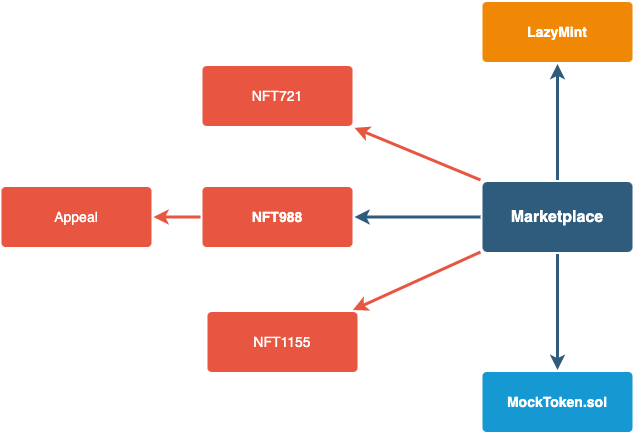

The diagram above was exported from draw.io. Its source (the exported page's mxGraphModel, read from the mxfile embedded in the PNG):
<mxGraphModel dx="954" dy="563" grid="1" gridSize="10" guides="1" tooltips="1" connect="1" arrows="1" fold="1" page="1" pageScale="1" pageWidth="1169" pageHeight="827" background="none" math="0" shadow="0">
  <root>
    <mxCell id="0" />
    <mxCell id="1" parent="0" />
    <mxCell id="1745" value="" style="edgeStyle=none;rounded=0;jumpStyle=none;html=1;shadow=0;labelBackgroundColor=none;startArrow=none;startFill=0;endArrow=classic;endFill=1;jettySize=auto;orthogonalLoop=1;strokeColor=#2F5B7C;strokeWidth=3;fontFamily=Helvetica;fontSize=16;fontColor=#23445D;spacing=5;" parent="1" source="1749" target="1764" edge="1">
      <mxGeometry relative="1" as="geometry" />
    </mxCell>
    <mxCell id="1747" value="" style="edgeStyle=none;rounded=0;jumpStyle=none;html=1;shadow=0;labelBackgroundColor=none;startArrow=none;startFill=0;endArrow=classic;endFill=1;jettySize=auto;orthogonalLoop=1;strokeColor=#2F5B7C;strokeWidth=3;fontFamily=Helvetica;fontSize=16;fontColor=#23445D;spacing=5;" parent="1" source="1749" target="1760" edge="1">
      <mxGeometry relative="1" as="geometry" />
    </mxCell>
    <mxCell id="1748" value="" style="edgeStyle=none;rounded=0;jumpStyle=none;html=1;shadow=0;labelBackgroundColor=none;startArrow=none;startFill=0;endArrow=classic;endFill=1;jettySize=auto;orthogonalLoop=1;strokeColor=#2F5B7C;strokeWidth=3;fontFamily=Helvetica;fontSize=16;fontColor=#23445D;spacing=5;" parent="1" source="1749" target="1753" edge="1">
      <mxGeometry relative="1" as="geometry" />
    </mxCell>
    <mxCell id="1749" value="Marketplace" style="rounded=1;whiteSpace=wrap;html=1;shadow=0;labelBackgroundColor=none;strokeColor=none;strokeWidth=3;fillColor=#2F5B7C;fontFamily=Helvetica;fontSize=16;fontColor=#FFFFFF;align=center;fontStyle=1;spacing=5;arcSize=7;perimeterSpacing=2;" parent="1" vertex="1">
      <mxGeometry x="495" y="380.5" width="150" height="70" as="geometry" />
    </mxCell>
    <mxCell id="1750" value="" style="edgeStyle=none;rounded=1;jumpStyle=none;html=1;shadow=0;labelBackgroundColor=none;startArrow=none;startFill=0;jettySize=auto;orthogonalLoop=1;strokeColor=#E85642;strokeWidth=3;fontFamily=Helvetica;fontSize=14;fontColor=#FFFFFF;spacing=5;fontStyle=1;fillColor=#b0e3e6;exitX=0;exitY=0;exitDx=0;exitDy=0;" parent="1" source="1749" target="1756" edge="1">
      <mxGeometry relative="1" as="geometry" />
    </mxCell>
    <mxCell id="1751" value="" style="edgeStyle=none;rounded=1;jumpStyle=none;html=1;shadow=0;labelBackgroundColor=none;startArrow=none;startFill=0;jettySize=auto;orthogonalLoop=1;strokeColor=#E85642;strokeWidth=3;fontFamily=Helvetica;fontSize=14;fontColor=#FFFFFF;spacing=5;fontStyle=1;fillColor=#b0e3e6;" parent="1" source="1753" target="1755" edge="1">
      <mxGeometry relative="1" as="geometry" />
    </mxCell>
    <mxCell id="1752" value="" style="edgeStyle=none;rounded=1;jumpStyle=none;html=1;shadow=0;labelBackgroundColor=none;startArrow=none;startFill=0;jettySize=auto;orthogonalLoop=1;strokeColor=#E85642;strokeWidth=3;fontFamily=Helvetica;fontSize=14;fontColor=#FFFFFF;spacing=5;fontStyle=1;fillColor=#b0e3e6;" parent="1" source="1749" target="1754" edge="1">
      <mxGeometry relative="1" as="geometry" />
    </mxCell>
    <mxCell id="1753" value="NFT988" style="rounded=1;whiteSpace=wrap;html=1;shadow=0;labelBackgroundColor=none;strokeColor=none;strokeWidth=3;fillColor=#e85642;fontFamily=Helvetica;fontSize=14;fontColor=#FFFFFF;align=center;spacing=5;fontStyle=1;arcSize=7;perimeterSpacing=2;" parent="1" vertex="1">
      <mxGeometry x="215" y="385.5" width="150" height="60" as="geometry" />
    </mxCell>
    <mxCell id="1754" value="NFT1155" style="rounded=1;whiteSpace=wrap;html=1;shadow=0;labelBackgroundColor=none;strokeColor=none;strokeWidth=3;fillColor=#E85642;fontFamily=Helvetica;fontSize=14;fontColor=#FFFFFF;align=center;spacing=5;fontStyle=0;arcSize=7;perimeterSpacing=2;" parent="1" vertex="1">
      <mxGeometry x="220" y="510.5" width="150" height="60" as="geometry" />
    </mxCell>
    <mxCell id="1755" value="Appeal" style="rounded=1;whiteSpace=wrap;html=1;shadow=0;labelBackgroundColor=none;strokeColor=none;strokeWidth=3;fillColor=#E85642;fontFamily=Helvetica;fontSize=14;fontColor=#FFFFFF;align=center;spacing=5;fontStyle=0;arcSize=7;perimeterSpacing=2;" parent="1" vertex="1">
      <mxGeometry x="14" y="385.5" width="150" height="60" as="geometry" />
    </mxCell>
    <mxCell id="1756" value="NFT721" style="rounded=1;whiteSpace=wrap;html=1;shadow=0;labelBackgroundColor=none;strokeColor=none;strokeWidth=3;fillColor=#E85642;fontFamily=Helvetica;fontSize=14;fontColor=#FFFFFF;align=center;spacing=5;fontStyle=0;arcSize=7;perimeterSpacing=2;" parent="1" vertex="1">
      <mxGeometry x="215" y="264.5" width="150" height="60" as="geometry" />
    </mxCell>
    <mxCell id="1760" value="MockToken.sol" style="rounded=1;whiteSpace=wrap;html=1;shadow=0;labelBackgroundColor=none;strokeColor=none;strokeWidth=3;fillColor=#1699d3;fontFamily=Helvetica;fontSize=14;fontColor=#FFFFFF;align=center;spacing=5;fontStyle=1;arcSize=7;perimeterSpacing=2;" parent="1" vertex="1">
      <mxGeometry x="495" y="570.5" width="150" height="60" as="geometry" />
    </mxCell>
    <mxCell id="1764" value="LazyMint" style="rounded=1;whiteSpace=wrap;html=1;shadow=0;labelBackgroundColor=none;strokeColor=none;strokeWidth=3;fillColor=#F08705;fontFamily=Helvetica;fontSize=14;fontColor=#FFFFFF;align=center;spacing=5;fontStyle=1;arcSize=7;perimeterSpacing=2;" parent="1" vertex="1">
      <mxGeometry x="495" y="200.5" width="150" height="60" as="geometry" />
    </mxCell>
  </root>
</mxGraphModel>